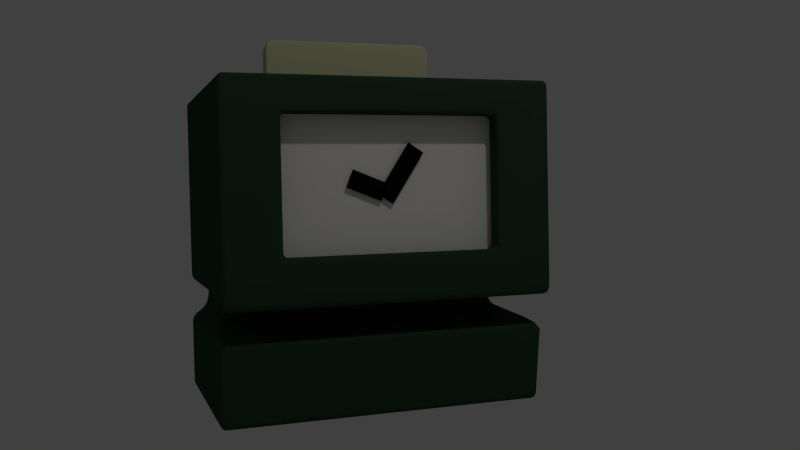 # Source: punch_clock_1.blend  (saved by Blender 2.73.0; exported with 4.5.12 LTS)
import bpy
from mathutils import Matrix  # noqa: F401  (used for matrix-valued properties, if any)

bpy.ops.wm.read_factory_settings(use_empty=True)
scene = bpy.context.scene
scene.name = 'Scene'

# ---- collections
col_collection_1 = bpy.data.collections.new('Collection 1'); scene.collection.children.link(col_collection_1)

# ---- materials (node trees are filled in below, after node groups)
mat_black = bpy.data.materials.new('black')
mat_black.alpha_threshold = 0.0
mat_black.use_transparent_shadow = False
mat_black.diffuse_color = (0.00386, 0.00637, 0.00442, 1.0)
mat_black.roughness = 0.5
mat_clockface = bpy.data.materials.new('clockFace')
mat_clockface.alpha_threshold = 0.0
mat_clockface.use_transparent_shadow = False
mat_clockface.diffuse_color = (1.0, 0.9787, 0.9163, 1.0)
mat_clockface.roughness = 0.5
mat_card = bpy.data.materials.new('card')
mat_card.alpha_threshold = 0.0
mat_card.use_transparent_shadow = False
mat_card.diffuse_color = (0.6678, 0.6738, 0.408, 1.0)
mat_card.roughness = 0.5
mat_clockbody = bpy.data.materials.new('clockBody')
mat_clockbody.alpha_threshold = 0.0
mat_clockbody.use_transparent_shadow = False
mat_clockbody.diffuse_color = (0.032, 0.06982, 0.03987, 1.0)
mat_clockbody.roughness = 0.5

# ---- material node trees

# ---- world
world_world = bpy.data.worlds.new('World'); scene.world = world_world
world_world.color = (0.05088, 0.05088, 0.05088)
world_world.use_sun_shadow = False
world_world.sun_shadow_jitter_overblur = 0.0
world_world.cycles.sampling_method = 'MANUAL'
world_world.cycles.sample_map_resolution = 256

# ---- cameras
cam_camera = bpy.data.cameras.new('Camera')
cam_camera.clip_end = 100.0
cam_camera.lens = 35.0
cam_camera.sensor_width = 32.0
cam_camera.sensor_height = 18.0
cam_camera.ortho_scale = 7.314
cam_camera.dof.focus_distance = 0.0
cam_camera.dof.aperture_fstop = 128.0

# ---- lights
light_lamp = bpy.data.lights.new('Lamp', 'POINT')
light_lamp.transmission_factor = 0.0
light_lamp.cutoff_distance = 30.0
light_lamp.energy = 100.0
light_lamp.shadow_buffer_clip_start = 1.001
light_lamp.shadow_soft_size = 0.1
light_lamp.shadow_maximum_resolution = 0.006
light_lamp.use_absolute_resolution = True
light_lamp.cycles.use_multiple_importance_sampling = False

# ---- meshes
me_cube_004 = bpy.data.meshes.new('Cube.004')
me_cube_004.from_pydata([(1.084, 0.7532, -0.1068), (1.084, -0.7532, -0.1068), (1.084, 0.7532, 0.8652), (1.084, -0.7532, 0.8652), (1.084, -5.304e-07, -0.1068), (1.084, -5.304e-07, 0.8652)], [], [(1, 4, 0, 2, 5, 3)])
me_cube_004.polygons.foreach_set('use_smooth', [True] * 1)
me_cube_004.materials.append(mat_black)
me_cube_004.use_remesh_preserve_volume = False
me_cube_004.use_remesh_preserve_attributes = False
me_cube_004.use_mirror_vertex_groups = False
me_cube_004.update()
me_cube_003 = bpy.data.meshes.new('Cube.003')
me_cube_003.from_pydata([(1.084, 0.7532, -0.1068), (1.084, -0.7532, -0.1068), (1.084, 0.7532, 0.8652), (1.084, -0.7532, 0.8652), (1.084, -5.304e-07, -0.1068), (1.084, -5.304e-07, 0.8652)], [], [(1, 4, 0, 2, 5, 3)])
me_cube_003.polygons.foreach_set('use_smooth', [True] * 1)
me_cube_003.materials.append(mat_black)
me_cube_003.use_remesh_preserve_volume = False
me_cube_003.use_remesh_preserve_attributes = False
me_cube_003.use_mirror_vertex_groups = False
me_cube_003.update()
me_cube_002 = bpy.data.meshes.new('Cube.002')
me_cube_002.from_pydata([(1.084, 0.7532, -0.1068), (1.084, -0.7532, -0.1068), (1.084, 0.7532, 0.8652), (1.084, -0.7532, 0.8652), (1.084, -5.304e-07, -0.1068), (1.084, -5.304e-07, 0.8652)], [], [(1, 4, 0, 2, 5, 3)])
me_cube_002.polygons.foreach_set('use_smooth', [True] * 1)
me_cube_002.materials.append(mat_clockface)
me_cube_002.use_remesh_preserve_volume = False
me_cube_002.use_remesh_preserve_attributes = False
me_cube_002.use_mirror_vertex_groups = False
me_cube_002.update()
me_cube_001 = bpy.data.meshes.new('Cube.001')
me_cube_001.from_pydata([(-1.0, -1.0, -1.0), (-1.0, 1.0, -1.0), (1.0, 1.0, -1.0), (1.0, -1.0, -1.0), (-1.0, -1.0, 1.0), (-1.0, 1.0, 1.0), (1.0, 1.0, 1.0), (1.0, -1.0, 1.0)], [], [(4, 5, 1, 0), (5, 6, 2, 1), (6, 7, 3, 2), (7, 4, 0, 3), (0, 1, 2, 3), (7, 6, 5, 4)])
me_cube_001.materials.append(mat_card)
me_cube_001.use_remesh_preserve_volume = False
me_cube_001.use_remesh_preserve_attributes = False
me_cube_001.use_mirror_vertex_groups = False
me_cube_001.update()
me_cube = bpy.data.meshes.new('Cube')
me_cube.from_pydata([(1.0, 1.0, -1.0), (1.0, -1.0, -1.0), (-1.0, -1.0, -1.0), (-1.0, 1.0, -1.0), (1.113, 1.0, -0.506), (1.113, -1.0, -0.506), (-1.0, -1.0, -0.506), (-1.0, 1.0, -0.506), (0.283, 0.9096, -0.4266), (0.283, -0.9096, -0.4266), (-0.9219, -0.9096, -0.4266), (-0.9219, 0.9096, -0.4266), (0.283, 0.8845, -0.3116), (0.283, -0.8845, -0.3116), (-0.9219, -0.8845, -0.3116), (-0.9219, 0.8845, -0.3116), (1.298, 1.0, -0.2377), (1.298, -1.0, -0.2377), (-0.9728, -1.0, -0.2377), (-0.9728, 1.0, -0.2377), (1.298, 1.0, 0.9961), (1.298, -1.0, 0.9961), (-0.9728, -1.0, 0.9961), (-0.9728, 1.0, 0.9961), (0.08696, 0.5832, 0.9961), (0.08696, -0.5832, 0.9961), (-0.3379, -0.5832, 0.9961), (-0.3379, 0.5832, 0.9961), (0.08696, 0.5832, 0.5491), (0.08696, -0.5832, 0.5491), (-0.3379, -0.5832, 0.5491), (-0.3379, 0.5832, 0.5491), (1.298, 0.6556, -0.02525), (1.298, -0.6556, -0.02525), (1.298, 0.6556, 0.7837), (1.298, -0.6556, 0.7837), (1.102, 0.6556, -0.02525), (1.102, -0.6556, -0.02525), (1.102, 0.6556, 0.7837), (1.102, -0.6556, 0.7837), (1.0, -5.96e-08, -1.0), (-1.0, 2.98e-07, -1.0), (1.113, -5.364e-07, -0.506), (-1.0, 1.788e-07, -0.506), (0.283, -6.557e-07, -0.4266), (-0.9219, 1.788e-07, -0.4266), (0.283, -6.557e-07, -0.3116), (-0.9219, 1.788e-07, -0.3116), (1.298, -6.557e-07, -0.2377), (-0.9728, 1.788e-07, -0.2377), (1.298, -6.557e-07, 0.9961), (-0.9728, 1.788e-07, 0.9961), (0.08696, -4.768e-07, 0.9961), (-0.3379, 5.96e-08, 0.9961), (0.08696, -4.768e-07, 0.5491), (-0.3379, 5.96e-08, 0.5491), (1.298, -5.96e-07, -0.02525), (1.298, -5.96e-07, 0.7837), (1.102, -5.364e-07, -0.02525), (1.102, -5.364e-07, 0.7837), (1.288, -1.0, -0.31), (1.288, 1.0, -0.31), (1.288, -6.557e-07, -0.31), (0.2792, 1.0, -0.2377), (0.2547, -1.0, -0.2377), (1.084, 0.7532, -0.1068), (1.084, -0.7532, -0.1068), (1.084, 0.7532, 0.8652), (1.084, -0.7532, 0.8652), (1.084, -5.304e-07, -0.1068), (1.084, -5.304e-07, 0.8652)], [], [(40, 1, 2, 41), (43, 6, 10, 45), (40, 42, 5, 1), (1, 5, 6, 2), (41, 43, 7, 3), (4, 0, 3, 7), (45, 10, 14, 47), (6, 5, 9, 10), (4, 7, 11, 8), (42, 4, 8, 44), (10, 9, 13, 14), (8, 11, 15, 12), (44, 8, 12, 46), (49, 18, 22, 51), (62, 61, 16, 48), (22, 21, 50, 52, 25, 26, 53, 51), (18, 64, 17, 21, 22), (16, 63, 19, 23, 20), (48, 16, 20, 50, 57, 34, 32, 56), (53, 26, 30, 55), (46, 12, 61, 62), (54, 55, 30, 29), (26, 25, 29, 30), (24, 27, 31, 28), (52, 24, 28, 54), (32, 34, 38, 36), (50, 21, 17, 48, 56, 33, 35, 57), (58, 36, 65, 69), (35, 33, 37, 39), (57, 35, 39, 59), (56, 32, 36, 58), (33, 56, 58, 37), (34, 57, 59, 38), (38, 59, 70, 67), (25, 52, 54, 29), (28, 31, 55, 54), (13, 46, 62, 60), (27, 53, 55, 31), (20, 23, 51, 53, 27, 24, 52, 50), (60, 62, 48, 17), (19, 49, 51, 23), (9, 44, 46, 13), (15, 47, 49, 19), (5, 42, 44, 9), (11, 45, 47, 15), (2, 6, 43, 41), (0, 4, 42, 40), (7, 43, 45, 11), (0, 40, 41, 3), (14, 13, 64, 18), (12, 15, 19, 63), (47, 14, 18, 49), (61, 12, 63, 16), (13, 60, 17, 64), (36, 38, 67, 65), (39, 37, 66, 68), (59, 39, 68, 70), (37, 58, 69, 66)])
me_cube.polygons.foreach_set('use_smooth', [True] * 58)
me_cube.materials.append(mat_clockbody)
me_cube.use_remesh_preserve_volume = False
me_cube.use_remesh_preserve_attributes = False
me_cube.use_mirror_vertex_groups = False
me_cube.update()

# ---- objects
ob_cube_004 = bpy.data.objects.new('Cube.004', me_cube_004)
ob_cube_003 = bpy.data.objects.new('Cube.003', me_cube_003)
ob_cube_002 = bpy.data.objects.new('Cube.002', me_cube_002)
ob_cube_001 = bpy.data.objects.new('Cube.001', me_cube_001)
ob_cube = bpy.data.objects.new('Cube', me_cube)
ob_lamp = bpy.data.objects.new('Lamp', light_lamp)
ob_camera = bpy.data.objects.new('Camera', cam_camera)

# ---- transforms, parenting, visibility, modifiers, constraints
ob_cube_004.location = (0.02458, -0.04769, 1.342)
ob_cube_004.rotation_euler = (1.191, -0.0, 0.0)
ob_cube_004.scale = (0.6769, 0.07486, 0.2361)
ob_cube_004.lock_rotations_4d = False
ob_cube_004.empty_display_type = 'ARROWS'
ob_cube_004.lineart.crease_threshold = 0.0
_m = ob_cube_004.modifiers.new('Bevel', 'BEVEL')
_m.segments = 7
_m.limit_method = 'NONE'
_m.spread = 0.0
ob_cube_003.location = (0.02458, -0.0001882, 1.327)
ob_cube_003.rotation_euler = (-0.5794, -0.0, 0.0)
ob_cube_003.scale = (0.6769, 0.07486, 0.3708)
ob_cube_003.lock_rotations_4d = False
ob_cube_003.empty_display_type = 'ARROWS'
ob_cube_003.lineart.crease_threshold = 0.0
_m = ob_cube_003.modifiers.new('Bevel', 'BEVEL')
_m.segments = 7
_m.limit_method = 'NONE'
_m.spread = 0.0
ob_cube_002.location = (0.0, 0.0, 1.0)
ob_cube_002.scale = (0.6769, 1.0, 1.0)
ob_cube_002.lock_rotations_4d = False
ob_cube_002.empty_display_type = 'ARROWS'
ob_cube_002.lineart.crease_threshold = 0.0
_m = ob_cube_002.modifiers.new('Bevel', 'BEVEL')
_m.segments = 7
_m.limit_method = 'NONE'
_m.spread = 0.0
ob_cube_001.location = (-0.05948, 0.0, 1.577)
ob_cube_001.scale = (0.0601, 0.5581, 0.7588)
ob_cube_001.lineart.crease_threshold = 0.0
_m = ob_cube_001.modifiers.new('Bevel', 'BEVEL')
_m.segments = 6
_m.limit_method = 'NONE'
_m.spread = 0.0
ob_cube.location = (0.0, 0.0, 1.0)
ob_cube.scale = (0.6769, 1.0, 1.0)
ob_cube.lock_rotations_4d = False
ob_cube.empty_display_type = 'ARROWS'
ob_cube.lineart.crease_threshold = 0.0
_m = ob_cube.modifiers.new('Bevel', 'BEVEL')
_m.segments = 7
_m.limit_method = 'NONE'
_m.spread = 0.0
ob_lamp.location = (4.076, 1.005, 5.904)
ob_lamp.rotation_euler = (0.6503, 0.05522, 1.866)
ob_lamp.lock_rotations_4d = False
ob_lamp.empty_display_type = 'ARROWS'
ob_lamp.color = (0.0, 0.0, 0.0, 0.0)
ob_lamp.lineart.crease_threshold = 0.0
ob_camera.location = (5.633, -1.648, 1.313)
ob_camera.rotation_euler = (1.537, 0.02066, 1.232)
ob_camera.lock_rotations_4d = False
ob_camera.empty_display_type = 'ARROWS'
ob_camera.color = (0.0, 0.0, 0.0, 0.0)
ob_camera.display_type = 'WIRE'
ob_camera.lineart.crease_threshold = 0.0

# ---- collection membership
col_collection_1.objects.link(ob_cube_004)
col_collection_1.objects.link(ob_cube_003)
col_collection_1.objects.link(ob_cube_002)
col_collection_1.objects.link(ob_cube_001)
col_collection_1.objects.link(ob_cube)
col_collection_1.objects.link(ob_lamp)
col_collection_1.objects.link(ob_camera)

# ---- scene / render settings (as saved in the file)
scene.camera = ob_camera
scene.frame_start = 1; scene.frame_end = 250; scene.frame_set(1)
scene.render.engine = 'BLENDER_EEVEE_NEXT'
scene.render.image_settings.compression = 0
scene.render.resolution_percentage = 50
scene.render.dither_intensity = 0.0
scene.render.film_transparent = True
scene.cycles.use_denoising = False
scene.cycles.samples = 10
scene.cycles.sampling_pattern = 'TABULATED_SOBOL'
scene.cycles.light_sampling_threshold = 0.0
scene.cycles.use_adaptive_sampling = False
scene.cycles.use_light_tree = False
scene.cycles.blur_glossy = 0.0
scene.cycles.pixel_filter_type = 'GAUSSIAN'
scene.cycles.sample_clamp_indirect = 0.0
scene.view_settings.view_transform = 'Standard'
bpy.context.view_layer.update()
